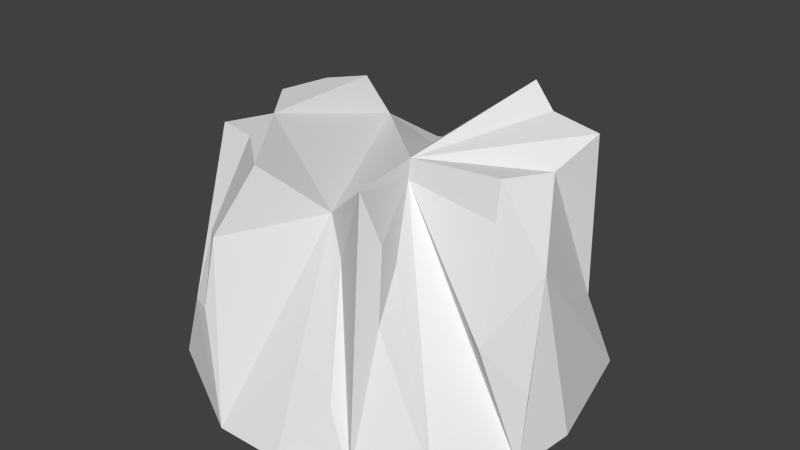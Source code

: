# Source: mountain.blend  (saved by Blender 2.72.0; exported with 4.5.12 LTS)
import bpy
from mathutils import Matrix  # noqa: F401  (used for matrix-valued properties, if any)

bpy.ops.wm.read_factory_settings(use_empty=True)
scene = bpy.context.scene
scene.name = 'Scene'

# ---- collections
col_collection_1 = bpy.data.collections.new('Collection 1'); scene.collection.children.link(col_collection_1)

# ---- world
world_world = bpy.data.worlds.new('World'); scene.world = world_world
world_world.color = (0.05088, 0.05088, 0.05088)
world_world.use_sun_shadow = False
world_world.sun_shadow_jitter_overblur = 0.0
world_world.cycles.sampling_method = 'MANUAL'
world_world.cycles.sample_map_resolution = 256

# ---- meshes
me_circle = bpy.data.meshes.new('Circle')
me_circle.from_pydata([(2.479e-07, 2.597, 0.0), (1.069, -1.545, 2.38), (-1.595, 2.049, 0.0), (-2.41, 1.42, 0.0), (-2.517, 0.6374, 0.0), (-2.588, -0.2144, 0.0), (-2.211, -1.043, 0.0), (-1.91, -1.759, 0.0), (2.16, -0.1839, 1.848), (-0.4274, -2.561, 0.0), (0.4274, -2.561, 0.0), (1.236, -2.284, 0.0), (1.91, -1.759, 0.0), (2.504, -1.043, 0.0), (2.588, -0.2144, 0.0), (1.157, -1.707, 1.533), (2.174, 1.42, -0.04832), (1.4, 1.746, -0.04832), (0.8431, 2.456, 0.0), (1.506e-07, 1.942, 2.131), (-0.6306, 1.53, 2.131), (-1.042, 1.067, 2.485), (-1.236, 0.8565, 3.0), (-1.557, 0.4768, 3.0), (-1.685, -0.1604, 3.0), (-1.2, -0.7801, 3.0), (-1.429, -1.315, 3.0), (-0.9243, -1.41, 3.0), (-0.3197, -1.916, 3.0), (0.3197, -1.468, 2.485), (0.9243, -1.708, 3.0), (0.7543, -0.7514, 2.738), (1.904, -0.7801, 2.61), (1.526, -0.1604, 2.763), (1.781, 0.4768, 2.694), (1.956, 1.062, 3.0), (0.9982, 1.229, 3.355), (0.6306, 1.386, 2.131), (1.327, 1.105, 3.092), (1.003, 1.236, 1.389), (1.983, 1.075, 0.9697), (0.529, -0.4399, 2.82), (0.9699, 1.241, 3.328), (-0.3985, 1.123, 2.236), (-2.517, 0.6374, 0.0), (-2.588, -0.2144, 0.0), (-1.557, 0.4768, 3.0), (-1.685, -0.1604, 3.0), (-2.308, 0.4433, 0.9681), (-2.339, 0.06469, 0.9681), (-1.881, 0.3719, 2.302), (-1.938, 0.08871, 2.302), (-1.006, -2.272, 1.313), (-0.7891, -2.346, 1.313), (-0.9223, -2.038, 2.117), (-0.7602, -2.173, 2.117), (1.021, -1.274, 2.015), (0.8881, -2.175, 0.6846), (0.5687, -1.615, 2.079), (2.139, -1.329, 1.491), (2.53, -0.9789, 0.9243), (-1.204, 1.397, 1.228), (-1.783, 1.008, 1.301)], [], [(2, 3, 62, 61), (60, 8, 59), (10, 11, 57, 58, 29), (11, 12, 31, 56, 1, 15), (28, 27, 54, 52, 53, 55), (18, 0, 19, 37), (59, 8, 33, 32), (40, 38, 35), (7, 9, 53, 52, 54, 27, 26), (31, 30, 1, 56), (0, 2, 61, 21, 20, 19), (30, 29, 58, 57, 11), (12, 13, 60, 59, 32, 31), (13, 14, 8, 60), (14, 16, 40, 35, 34, 33, 8), (17, 18, 37, 42, 39), (6, 7, 26, 25), (44, 48, 50, 46, 23, 22, 62, 3, 4), (38, 41, 33, 34, 35), (21, 22, 25, 29), (31, 41, 21, 29, 30), (29, 25, 26, 27, 28), (22, 23, 24, 25), (33, 41, 31, 32), (20, 21, 43), (21, 41, 38, 36, 42, 43), (16, 17, 39, 40), (40, 39, 36, 38), (39, 42, 36), (37, 43, 42), (19, 20, 43, 37), (61, 62, 22, 21), (47, 51, 49, 45, 5, 6, 25, 24), (24, 23, 46, 47), (4, 5, 45, 44), (30, 11, 15, 1), (47, 46, 50, 51), (44, 45, 49, 51, 50, 48), (28, 55, 53, 9, 10, 29)])
me_circle.use_remesh_preserve_volume = False
me_circle.use_remesh_preserve_attributes = False
me_circle.use_mirror_vertex_groups = False
me_circle.update()

# ---- objects
ob_circle = bpy.data.objects.new('Circle', me_circle)

# ---- transforms, parenting, visibility, modifiers, constraints
ob_circle.location = (0.0, 0.0, 0.0)
ob_circle.lineart.crease_threshold = 0.0

# ---- collection membership
col_collection_1.objects.link(ob_circle)

# ---- scene / render settings (as saved in the file)
scene.frame_start = 1; scene.frame_end = 250; scene.frame_set(1)
scene.render.engine = 'BLENDER_EEVEE_NEXT'
scene.render.resolution_percentage = 50
scene.render.dither_intensity = 0.0
scene.cycles.use_denoising = False
scene.cycles.samples = 10
scene.cycles.sampling_pattern = 'TABULATED_SOBOL'
scene.cycles.light_sampling_threshold = 0.0
scene.cycles.use_adaptive_sampling = False
scene.cycles.use_light_tree = False
scene.cycles.blur_glossy = 0.0
scene.cycles.pixel_filter_type = 'GAUSSIAN'
scene.cycles.sample_clamp_indirect = 0.0
scene.view_settings.view_transform = 'Standard'
bpy.context.view_layer.update()

# ---- added for rendering (the .blend has no active camera and no usable light): camera, sun
cam_auto = bpy.data.cameras.new('AutoCamera')
cam_auto.lens = 50.0
cam_auto.sensor_width = 36.0
cam_auto.clip_end = 1000.0
ob_auto_camera = bpy.data.objects.new('AutoCamera', cam_auto)
scene.collection.objects.link(ob_auto_camera)
ob_auto_camera.location = (7.45806, -8.93196, 7.61998)
ob_auto_camera.rotation_euler = (1.09748, -7.21219e-08, 0.694738)
scene.camera = ob_auto_camera
light_auto_sun = bpy.data.lights.new('AutoSun', 'SUN')
light_auto_sun.energy = 3.0
light_auto_sun.angle = 0.0523599
ob_auto_sun = bpy.data.objects.new('AutoSun', light_auto_sun)
scene.collection.objects.link(ob_auto_sun)
ob_auto_sun.rotation_euler = (0.872665, 0.174533, 0.523599)
bpy.context.view_layer.update()
